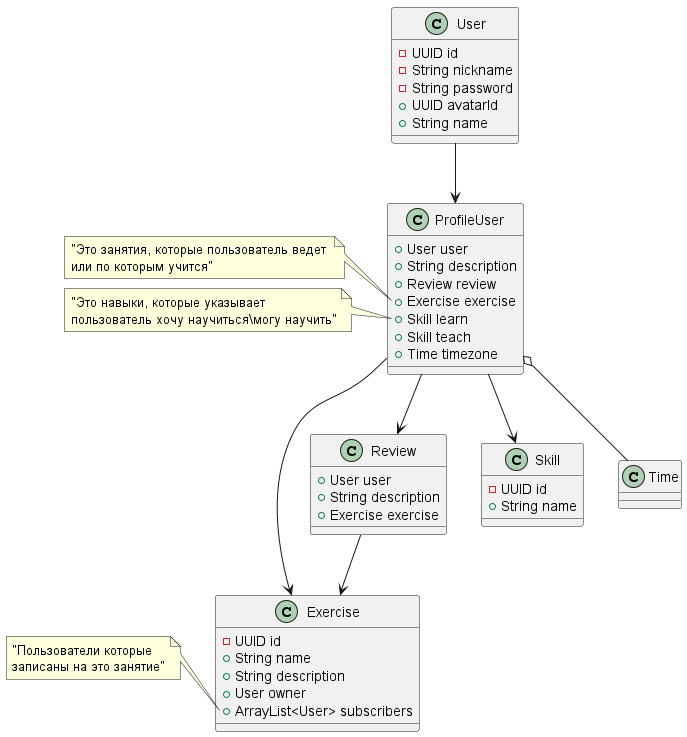

The diagram above was rendered by PlantUML. Its source (embedded in the PNG):
@startuml sharing
class "User" as user {
    -UUID id 
    -String nickname 
    -String password 
    +UUID avatarId
    +String name
}
class "ProfileUser" as profile {
    +User user
    +String description
    +Review review
    +Exercise exercise
    +Skill learn 
    +Skill teach  
    +Time timezone

}
note left of profile::exercise
"Это занятия, которые пользователь ведет 
или по которым учится"
end note 
note left of profile::learn
"Это навыки, которые указывает
пользователь хочу научиться\могу научить"
end note
class "Review" as review {
    +User user 
    +String description 
    +Exercise exercise 
}
class "Exercise" as exercise {
    -UUID id 
    +String name 
    +String description 
    +User owner
    +ArrayList<User> subscribers
}
note left of exercise::subscribers
"Пользователи которые 
записаны на это занятие"
end note
class "Skill" as skill {
    -UUID id 
    +String name
}

class "Time" as time {

}

user --> profile
profile --> skill  
profile --> exercise 
profile --> review
profile o-- time
review --> exercise

@enduml